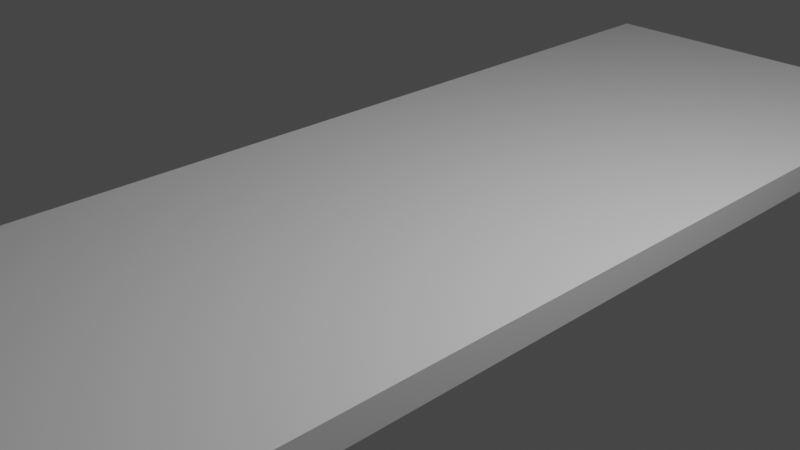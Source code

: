 # Source: table.blend  (saved by Blender 2.90.8; exported with 4.5.12 LTS)
import bpy
from mathutils import Matrix  # noqa: F401  (used for matrix-valued properties, if any)

bpy.ops.wm.read_factory_settings(use_empty=True)
scene = bpy.context.scene
scene.name = 'Scene'

# ---- collections
col_collection = bpy.data.collections.new('Collection'); scene.collection.children.link(col_collection)

# ---- materials (node trees are filled in below, after node groups)
mat_material = bpy.data.materials.new('Material')
mat_material.alpha_threshold = 0.0
mat_material.use_transparent_shadow = False
mat_material.line_color = (0.0, 0.0, 0.0, 1.0)

# ---- material node trees
mat_material.use_nodes = True; mat_material.node_tree.nodes.clear()
_N = mat_material.node_tree.nodes; _L = mat_material.node_tree.links
n0 = _N.new('ShaderNodeOutputMaterial'); n0.name = 'Material Output'; n0.location = (300, 300)
n1 = _N.new('ShaderNodeBsdfPrincipled'); n1.name = 'Principled BSDF'; n1.location = (10, 300)
n1.distribution = 'GGX'
n1.subsurface_method = 'BURLEY'
n1.inputs[2].default_value = 0.4
n1.inputs[3].default_value = 1.45
n1.inputs[27].default_value = (0.0, 0.0, 0.0, 1.0)
n1.inputs[28].default_value = 1.0
_L.new(n1.outputs[0], n0.inputs[0])
n0.is_active_output = True

# ---- world
world_world = bpy.data.worlds.new('World'); scene.world = world_world
world_world.use_nodes = True; world_world.node_tree.nodes.clear()
_N = world_world.node_tree.nodes; _L = world_world.node_tree.links
n0 = _N.new('ShaderNodeOutputWorld'); n0.name = 'World Output'; n0.location = (300, 300)
n1 = _N.new('ShaderNodeBackground'); n1.name = 'Background'; n1.location = (10, 300)
n1.inputs[0].default_value = (0.05088, 0.05088, 0.05088, 1.0)
_L.new(n1.outputs[0], n0.inputs[0])
n0.is_active_output = True
world_world.color = (0.05088, 0.05088, 0.05088)
world_world.use_sun_shadow = False
world_world.sun_shadow_jitter_overblur = 0.0

# ---- cameras
cam_camera = bpy.data.cameras.new('Camera')
cam_camera.clip_end = 100.0
cam_camera.ortho_scale = 7.314

# ---- lights
light_light = bpy.data.lights.new('Light', 'POINT')
light_light.transmission_factor = 0.0
light_light.energy = 1000.0
light_light.shadow_soft_size = 0.1
light_light.shadow_maximum_resolution = 0.006
light_light.use_absolute_resolution = True

# ---- meshes
me_cube = bpy.data.meshes.new('Cube')
me_cube.from_pydata([(1.0, 1.0, 1.0), (1.0, 1.0, -1.0), (1.0, -1.0, 1.0), (1.0, -1.0, -1.0), (-1.0, 1.0, 1.0), (-1.0, 1.0, -1.0), (-1.0, -1.0, 1.0), (-1.0, -1.0, -1.0)], [], [(0, 4, 6, 2), (3, 2, 6, 7), (7, 6, 4, 5), (5, 1, 3, 7), (1, 0, 2, 3), (5, 4, 0, 1)])
_uv = me_cube.uv_layers.new(name='UVMap')
_uv.uv.foreach_set('vector', [0.625, 0.5, 0.875, 0.5, 0.875, 0.75, 0.625, 0.75, 0.375, 0.75, 0.625, 0.75, 0.625, 1.0, 0.375, 1.0, 0.375, 0.0, 0.625, 0.0, 0.625, 0.25, 0.375, 0.25, 0.125, 0.5, 0.375, 0.5, 0.375, 0.75, 0.125, 0.75, 0.375, 0.5, 0.625, 0.5, 0.625, 0.75, 0.375, 0.75, 0.375, 0.25, 0.625, 0.25, 0.625, 0.5, 0.375, 0.5])
me_cube.materials.append(mat_material)
me_cube.use_remesh_preserve_volume = False
me_cube.use_remesh_preserve_attributes = False
me_cube.use_mirror_vertex_groups = False
me_cube.update()
me_cube_001 = bpy.data.meshes.new('Cube.001')
me_cube_001.from_pydata([(-1.0, -1.0, -1.0), (-1.0, -1.0, 1.0), (-1.0, 1.0, -1.0), (-1.0, 1.0, 1.0), (1.0, -1.0, -1.0), (1.0, -1.0, 1.0), (1.0, 1.0, -1.0), (1.0, 1.0, 1.0)], [], [(0, 1, 3, 2), (2, 3, 7, 6), (6, 7, 5, 4), (4, 5, 1, 0), (2, 6, 4, 0), (7, 3, 1, 5)])
_uv = me_cube_001.uv_layers.new(name='UVMap')
_uv.uv.foreach_set('vector', [0.375, 0.0, 0.625, 0.0, 0.625, 0.25, 0.375, 0.25, 0.375, 0.25, 0.625, 0.25, 0.625, 0.5, 0.375, 0.5, 0.375, 0.5, 0.625, 0.5, 0.625, 0.75, 0.375, 0.75, 0.375, 0.75, 0.625, 0.75, 0.625, 1.0, 0.375, 1.0, 0.125, 0.5, 0.375, 0.5, 0.375, 0.75, 0.125, 0.75, 0.625, 0.5, 0.875, 0.5, 0.875, 0.75, 0.625, 0.75])
me_cube_001.use_remesh_fix_poles = True
me_cube_001.use_remesh_preserve_attributes = False
me_cube_001.use_mirror_vertex_groups = False
me_cube_001.update()
me_cube_002 = bpy.data.meshes.new('Cube.002')
me_cube_002.from_pydata([(-1.0, -1.0, -1.0), (-1.0, -1.0, 1.0), (-1.0, 1.0, -1.0), (-1.0, 1.0, 1.0), (1.0, -1.0, -1.0), (1.0, -1.0, 1.0), (1.0, 1.0, -1.0), (1.0, 1.0, 1.0)], [], [(0, 1, 3, 2), (2, 3, 7, 6), (6, 7, 5, 4), (4, 5, 1, 0), (2, 6, 4, 0), (7, 3, 1, 5)])
_uv = me_cube_002.uv_layers.new(name='UVMap')
_uv.uv.foreach_set('vector', [0.375, 0.0, 0.625, 0.0, 0.625, 0.25, 0.375, 0.25, 0.375, 0.25, 0.625, 0.25, 0.625, 0.5, 0.375, 0.5, 0.375, 0.5, 0.625, 0.5, 0.625, 0.75, 0.375, 0.75, 0.375, 0.75, 0.625, 0.75, 0.625, 1.0, 0.375, 1.0, 0.125, 0.5, 0.375, 0.5, 0.375, 0.75, 0.125, 0.75, 0.625, 0.5, 0.875, 0.5, 0.875, 0.75, 0.625, 0.75])
me_cube_002.use_remesh_fix_poles = True
me_cube_002.use_remesh_preserve_attributes = False
me_cube_002.use_mirror_vertex_groups = False
me_cube_002.update()
me_cube_003 = bpy.data.meshes.new('Cube.003')
me_cube_003.from_pydata([(-1.0, -1.0, -1.0), (-1.0, -1.0, 1.0), (-1.0, 1.0, -1.0), (-1.0, 1.0, 1.0), (1.0, -1.0, -1.0), (1.0, -1.0, 1.0), (1.0, 1.0, -1.0), (1.0, 1.0, 1.0)], [], [(0, 1, 3, 2), (2, 3, 7, 6), (6, 7, 5, 4), (4, 5, 1, 0), (2, 6, 4, 0), (7, 3, 1, 5)])
_uv = me_cube_003.uv_layers.new(name='UVMap')
_uv.uv.foreach_set('vector', [0.375, 0.0, 0.625, 0.0, 0.625, 0.25, 0.375, 0.25, 0.375, 0.25, 0.625, 0.25, 0.625, 0.5, 0.375, 0.5, 0.375, 0.5, 0.625, 0.5, 0.625, 0.75, 0.375, 0.75, 0.375, 0.75, 0.625, 0.75, 0.625, 1.0, 0.375, 1.0, 0.125, 0.5, 0.375, 0.5, 0.375, 0.75, 0.125, 0.75, 0.625, 0.5, 0.875, 0.5, 0.875, 0.75, 0.625, 0.75])
me_cube_003.use_remesh_fix_poles = True
me_cube_003.use_remesh_preserve_attributes = False
me_cube_003.use_mirror_vertex_groups = False
me_cube_003.update()
me_cube_004 = bpy.data.meshes.new('Cube.004')
me_cube_004.from_pydata([(-1.0, -1.0, -1.0), (-1.0, -1.0, 1.0), (-1.0, 1.0, -1.0), (-1.0, 1.0, 1.0), (1.0, -1.0, -1.0), (1.0, -1.0, 1.0), (1.0, 1.0, -1.0), (1.0, 1.0, 1.0)], [], [(0, 1, 3, 2), (2, 3, 7, 6), (6, 7, 5, 4), (4, 5, 1, 0), (2, 6, 4, 0), (7, 3, 1, 5)])
_uv = me_cube_004.uv_layers.new(name='UVMap')
_uv.uv.foreach_set('vector', [0.375, 0.0, 0.625, 0.0, 0.625, 0.25, 0.375, 0.25, 0.375, 0.25, 0.625, 0.25, 0.625, 0.5, 0.375, 0.5, 0.375, 0.5, 0.625, 0.5, 0.625, 0.75, 0.375, 0.75, 0.375, 0.75, 0.625, 0.75, 0.625, 1.0, 0.375, 1.0, 0.125, 0.5, 0.375, 0.5, 0.375, 0.75, 0.125, 0.75, 0.625, 0.5, 0.875, 0.5, 0.875, 0.75, 0.625, 0.75])
me_cube_004.use_remesh_fix_poles = True
me_cube_004.use_remesh_preserve_attributes = False
me_cube_004.use_mirror_vertex_groups = False
me_cube_004.update()

# ---- objects
ob_cube = bpy.data.objects.new('Cube', me_cube)
ob_light = bpy.data.objects.new('Light', light_light)
ob_camera = bpy.data.objects.new('Camera', cam_camera)
ob_cube_001 = bpy.data.objects.new('Cube.001', me_cube_001)
ob_cube_002 = bpy.data.objects.new('Cube.002', me_cube_002)
ob_cube_003 = bpy.data.objects.new('Cube.003', me_cube_003)
ob_cube_004 = bpy.data.objects.new('Cube.004', me_cube_004)

# ---- transforms, parenting, visibility, modifiers, constraints
ob_cube.location = (0.0, 0.0, 0.0)
ob_cube.scale = (2.285, 6.915, 0.1674)
ob_cube.lock_rotations_4d = False
ob_cube.empty_display_type = 'ARROWS'
ob_cube.lineart.crease_threshold = 0.0
ob_light.location = (4.076, 1.005, 5.904)
ob_light.rotation_euler = (0.6503, 0.05522, 1.866)
ob_light.lock_rotations_4d = False
ob_light.empty_display_type = 'ARROWS'
ob_light.color = (0.0, 0.0, 0.0, 0.0)
ob_light.lineart.crease_threshold = 0.0
ob_camera.location = (7.359, -6.926, 4.958)
ob_camera.rotation_euler = (1.109, 0.0, 0.8149)
ob_camera.lock_rotations_4d = False
ob_camera.empty_display_type = 'ARROWS'
ob_camera.color = (0.0, 0.0, 0.0, 0.0)
ob_camera.display_type = 'WIRE'
ob_camera.lineart.crease_threshold = 0.0
ob_cube_001.location = (2.053, -6.709, -1.906)
ob_cube_001.scale = (0.2217, 0.1918, 1.957)
ob_cube_001.lineart.crease_threshold = 0.0
ob_cube_002.location = (-2.032, -6.678, -1.89)
ob_cube_002.scale = (0.2217, 0.1918, 1.957)
ob_cube_002.lineart.crease_threshold = 0.0
ob_cube_003.location = (2.054, 6.68, -1.897)
ob_cube_003.scale = (0.2217, 0.1918, 1.957)
ob_cube_003.lineart.crease_threshold = 0.0
ob_cube_004.location = (-2.031, 6.711, -1.881)
ob_cube_004.scale = (0.2217, 0.1918, 1.957)
ob_cube_004.lineart.crease_threshold = 0.0

# ---- collection membership
col_collection.objects.link(ob_cube)
col_collection.objects.link(ob_light)
col_collection.objects.link(ob_camera)
col_collection.objects.link(ob_cube_001)
col_collection.objects.link(ob_cube_002)
col_collection.objects.link(ob_cube_003)
col_collection.objects.link(ob_cube_004)

# ---- scene / render settings (as saved in the file)
scene.camera = ob_camera
scene.frame_start = 1; scene.frame_end = 250; scene.frame_set(1)
scene.render.engine = 'BLENDER_EEVEE_NEXT'
scene.cycles.use_denoising = False
scene.cycles.samples = 128
scene.cycles.sampling_pattern = 'TABULATED_SOBOL'
scene.cycles.use_adaptive_sampling = False
scene.cycles.use_light_tree = False
scene.view_settings.view_transform = 'Filmic'
bpy.context.view_layer.update()
